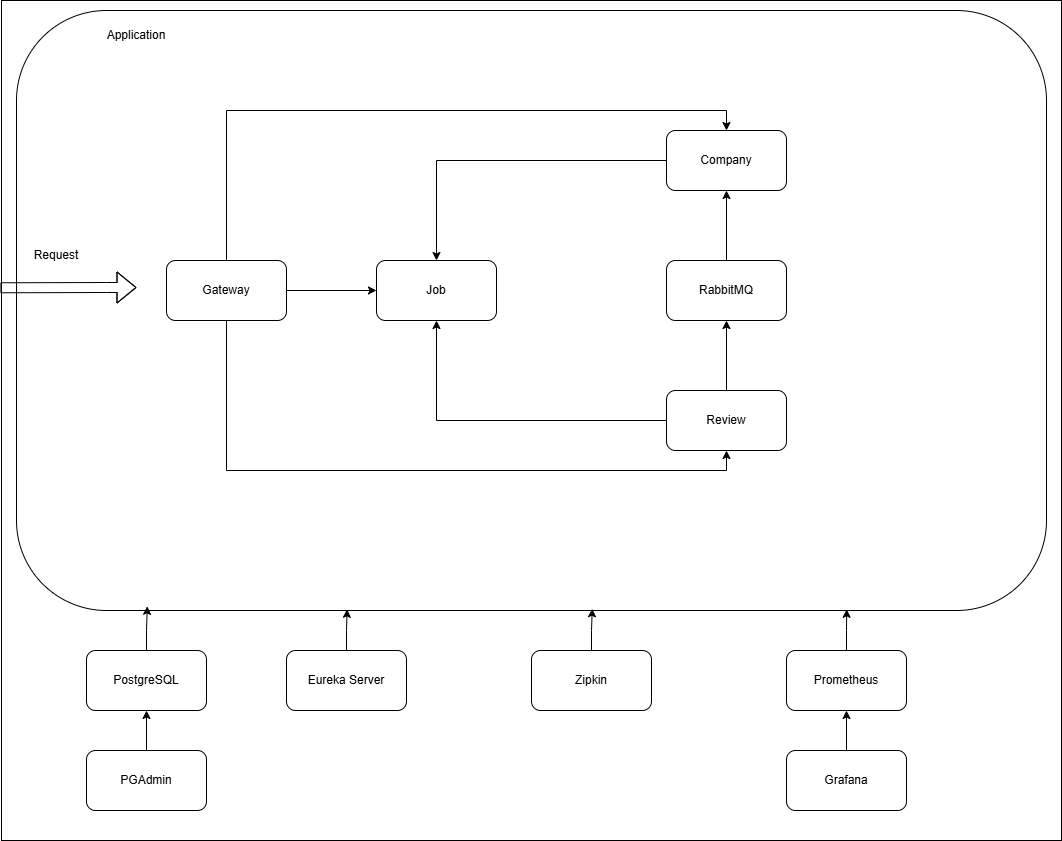

The diagram above was exported from draw.io. Its source (the exported page's mxGraphModel, read from the mxfile embedded in the PNG):
<mxGraphModel dx="2284" dy="738" grid="1" gridSize="10" guides="1" tooltips="1" connect="1" arrows="1" fold="1" page="1" pageScale="1" pageWidth="850" pageHeight="1100" math="0" shadow="0">
  <root>
    <mxCell id="0" />
    <mxCell id="1" parent="0" />
    <mxCell id="yKWaubCOM_49iOafVw1D-1" value="" style="rounded=0;whiteSpace=wrap;html=1;" vertex="1" parent="1">
      <mxGeometry x="-105" y="10" width="1060" height="840" as="geometry" />
    </mxCell>
    <mxCell id="yKWaubCOM_49iOafVw1D-2" value="" style="rounded=1;whiteSpace=wrap;html=1;" vertex="1" parent="1">
      <mxGeometry x="-90" y="20" width="1030" height="600" as="geometry" />
    </mxCell>
    <mxCell id="yKWaubCOM_49iOafVw1D-14" style="edgeStyle=orthogonalEdgeStyle;rounded=0;orthogonalLoop=1;jettySize=auto;html=1;" edge="1" parent="1" source="yKWaubCOM_49iOafVw1D-3" target="yKWaubCOM_49iOafVw1D-4">
      <mxGeometry relative="1" as="geometry" />
    </mxCell>
    <mxCell id="yKWaubCOM_49iOafVw1D-15" style="edgeStyle=orthogonalEdgeStyle;rounded=0;orthogonalLoop=1;jettySize=auto;html=1;entryX=0.5;entryY=0;entryDx=0;entryDy=0;" edge="1" parent="1" source="yKWaubCOM_49iOafVw1D-3" target="yKWaubCOM_49iOafVw1D-6">
      <mxGeometry relative="1" as="geometry">
        <Array as="points">
          <mxPoint x="120" y="120" />
          <mxPoint x="620" y="120" />
        </Array>
      </mxGeometry>
    </mxCell>
    <mxCell id="yKWaubCOM_49iOafVw1D-16" style="edgeStyle=orthogonalEdgeStyle;rounded=0;orthogonalLoop=1;jettySize=auto;html=1;entryX=0.5;entryY=1;entryDx=0;entryDy=0;" edge="1" parent="1" source="yKWaubCOM_49iOafVw1D-3" target="yKWaubCOM_49iOafVw1D-7">
      <mxGeometry relative="1" as="geometry">
        <Array as="points">
          <mxPoint x="120" y="480" />
          <mxPoint x="620" y="480" />
        </Array>
      </mxGeometry>
    </mxCell>
    <mxCell id="yKWaubCOM_49iOafVw1D-3" value="Gateway" style="rounded=1;whiteSpace=wrap;html=1;" vertex="1" parent="1">
      <mxGeometry x="60" y="270" width="120" height="60" as="geometry" />
    </mxCell>
    <mxCell id="yKWaubCOM_49iOafVw1D-4" value="Job" style="rounded=1;whiteSpace=wrap;html=1;" vertex="1" parent="1">
      <mxGeometry x="270" y="270" width="120" height="60" as="geometry" />
    </mxCell>
    <mxCell id="yKWaubCOM_49iOafVw1D-20" style="edgeStyle=orthogonalEdgeStyle;rounded=0;orthogonalLoop=1;jettySize=auto;html=1;entryX=0.5;entryY=1;entryDx=0;entryDy=0;" edge="1" parent="1" source="yKWaubCOM_49iOafVw1D-5" target="yKWaubCOM_49iOafVw1D-6">
      <mxGeometry relative="1" as="geometry" />
    </mxCell>
    <mxCell id="yKWaubCOM_49iOafVw1D-5" value="RabbitMQ" style="rounded=1;whiteSpace=wrap;html=1;" vertex="1" parent="1">
      <mxGeometry x="560" y="270" width="120" height="60" as="geometry" />
    </mxCell>
    <mxCell id="yKWaubCOM_49iOafVw1D-17" style="edgeStyle=orthogonalEdgeStyle;rounded=0;orthogonalLoop=1;jettySize=auto;html=1;" edge="1" parent="1" source="yKWaubCOM_49iOafVw1D-6" target="yKWaubCOM_49iOafVw1D-4">
      <mxGeometry relative="1" as="geometry" />
    </mxCell>
    <mxCell id="yKWaubCOM_49iOafVw1D-6" value="Company" style="rounded=1;whiteSpace=wrap;html=1;" vertex="1" parent="1">
      <mxGeometry x="560" y="140" width="120" height="60" as="geometry" />
    </mxCell>
    <mxCell id="yKWaubCOM_49iOafVw1D-18" style="edgeStyle=orthogonalEdgeStyle;rounded=0;orthogonalLoop=1;jettySize=auto;html=1;entryX=0.5;entryY=1;entryDx=0;entryDy=0;" edge="1" parent="1" source="yKWaubCOM_49iOafVw1D-7" target="yKWaubCOM_49iOafVw1D-4">
      <mxGeometry relative="1" as="geometry" />
    </mxCell>
    <mxCell id="yKWaubCOM_49iOafVw1D-19" style="edgeStyle=orthogonalEdgeStyle;rounded=0;orthogonalLoop=1;jettySize=auto;html=1;entryX=0.5;entryY=1;entryDx=0;entryDy=0;" edge="1" parent="1" source="yKWaubCOM_49iOafVw1D-7" target="yKWaubCOM_49iOafVw1D-5">
      <mxGeometry relative="1" as="geometry" />
    </mxCell>
    <mxCell id="yKWaubCOM_49iOafVw1D-7" value="Review" style="rounded=1;whiteSpace=wrap;html=1;" vertex="1" parent="1">
      <mxGeometry x="560" y="400" width="120" height="60" as="geometry" />
    </mxCell>
    <mxCell id="yKWaubCOM_49iOafVw1D-25" style="edgeStyle=orthogonalEdgeStyle;rounded=0;orthogonalLoop=1;jettySize=auto;html=1;entryX=0.5;entryY=1;entryDx=0;entryDy=0;" edge="1" parent="1" source="yKWaubCOM_49iOafVw1D-8" target="yKWaubCOM_49iOafVw1D-9">
      <mxGeometry relative="1" as="geometry" />
    </mxCell>
    <mxCell id="yKWaubCOM_49iOafVw1D-8" value="PGAdmin" style="rounded=1;whiteSpace=wrap;html=1;" vertex="1" parent="1">
      <mxGeometry x="-20" y="760" width="120" height="60" as="geometry" />
    </mxCell>
    <mxCell id="yKWaubCOM_49iOafVw1D-9" value="PostgreSQL" style="rounded=1;whiteSpace=wrap;html=1;" vertex="1" parent="1">
      <mxGeometry x="-20" y="660" width="120" height="60" as="geometry" />
    </mxCell>
    <mxCell id="yKWaubCOM_49iOafVw1D-10" value="Eureka Server" style="rounded=1;whiteSpace=wrap;html=1;" vertex="1" parent="1">
      <mxGeometry x="180" y="660" width="120" height="60" as="geometry" />
    </mxCell>
    <mxCell id="yKWaubCOM_49iOafVw1D-11" value="Zipkin" style="rounded=1;whiteSpace=wrap;html=1;" vertex="1" parent="1">
      <mxGeometry x="425" y="660" width="120" height="60" as="geometry" />
    </mxCell>
    <mxCell id="yKWaubCOM_49iOafVw1D-29" style="edgeStyle=orthogonalEdgeStyle;rounded=0;orthogonalLoop=1;jettySize=auto;html=1;" edge="1" parent="1" source="yKWaubCOM_49iOafVw1D-12" target="yKWaubCOM_49iOafVw1D-13">
      <mxGeometry relative="1" as="geometry" />
    </mxCell>
    <mxCell id="yKWaubCOM_49iOafVw1D-12" value="Grafana" style="rounded=1;whiteSpace=wrap;html=1;" vertex="1" parent="1">
      <mxGeometry x="680" y="760" width="120" height="60" as="geometry" />
    </mxCell>
    <mxCell id="yKWaubCOM_49iOafVw1D-13" value="Prometheus" style="rounded=1;whiteSpace=wrap;html=1;" vertex="1" parent="1">
      <mxGeometry x="680" y="660" width="120" height="60" as="geometry" />
    </mxCell>
    <mxCell id="yKWaubCOM_49iOafVw1D-21" value="Application" style="text;html=1;align=center;verticalAlign=middle;whiteSpace=wrap;rounded=0;" vertex="1" parent="1">
      <mxGeometry y="30" width="60" height="30" as="geometry" />
    </mxCell>
    <mxCell id="yKWaubCOM_49iOafVw1D-22" value="" style="shape=flexArrow;endArrow=classic;html=1;rounded=0;exitX=-0.001;exitY=0.342;exitDx=0;exitDy=0;exitPerimeter=0;" edge="1" parent="1" source="yKWaubCOM_49iOafVw1D-1">
      <mxGeometry width="50" height="50" relative="1" as="geometry">
        <mxPoint x="330" y="400" as="sourcePoint" />
        <mxPoint x="30" y="297" as="targetPoint" />
        <Array as="points">
          <mxPoint y="297" />
        </Array>
      </mxGeometry>
    </mxCell>
    <mxCell id="yKWaubCOM_49iOafVw1D-23" value="Request" style="text;html=1;align=center;verticalAlign=middle;whiteSpace=wrap;rounded=0;" vertex="1" parent="1">
      <mxGeometry x="-80" y="250" width="60" height="30" as="geometry" />
    </mxCell>
    <mxCell id="yKWaubCOM_49iOafVw1D-26" style="edgeStyle=orthogonalEdgeStyle;rounded=0;orthogonalLoop=1;jettySize=auto;html=1;entryX=0.127;entryY=0.993;entryDx=0;entryDy=0;entryPerimeter=0;" edge="1" parent="1" source="yKWaubCOM_49iOafVw1D-9" target="yKWaubCOM_49iOafVw1D-2">
      <mxGeometry relative="1" as="geometry" />
    </mxCell>
    <mxCell id="yKWaubCOM_49iOafVw1D-27" style="edgeStyle=orthogonalEdgeStyle;rounded=0;orthogonalLoop=1;jettySize=auto;html=1;entryX=0.321;entryY=0.998;entryDx=0;entryDy=0;entryPerimeter=0;" edge="1" parent="1" source="yKWaubCOM_49iOafVw1D-10" target="yKWaubCOM_49iOafVw1D-2">
      <mxGeometry relative="1" as="geometry" />
    </mxCell>
    <mxCell id="yKWaubCOM_49iOafVw1D-28" style="edgeStyle=orthogonalEdgeStyle;rounded=0;orthogonalLoop=1;jettySize=auto;html=1;entryX=0.559;entryY=0.997;entryDx=0;entryDy=0;entryPerimeter=0;" edge="1" parent="1" source="yKWaubCOM_49iOafVw1D-11" target="yKWaubCOM_49iOafVw1D-2">
      <mxGeometry relative="1" as="geometry" />
    </mxCell>
    <mxCell id="yKWaubCOM_49iOafVw1D-30" style="edgeStyle=orthogonalEdgeStyle;rounded=0;orthogonalLoop=1;jettySize=auto;html=1;entryX=0.806;entryY=0.998;entryDx=0;entryDy=0;entryPerimeter=0;" edge="1" parent="1" source="yKWaubCOM_49iOafVw1D-13" target="yKWaubCOM_49iOafVw1D-2">
      <mxGeometry relative="1" as="geometry" />
    </mxCell>
  </root>
</mxGraphModel>